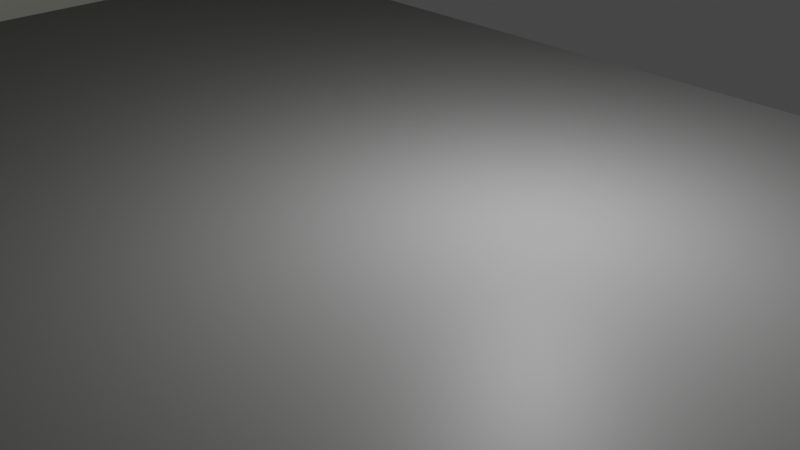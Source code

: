 # Source: Tunnel.blend  (saved by Blender 2.83.19; exported with 4.5.12 LTS)
import bpy
from mathutils import Matrix  # noqa: F401  (used for matrix-valued properties, if any)

bpy.ops.wm.read_factory_settings(use_empty=True)
scene = bpy.context.scene
scene.name = 'Scene'

# ---- collections
col_collection = bpy.data.collections.new('Collection'); scene.collection.children.link(col_collection)

# ---- materials (node trees are filled in below, after node groups)
mat_material = bpy.data.materials.new('Material')
mat_material.alpha_threshold = 0.0
mat_material.use_transparent_shadow = False
mat_material.line_color = (0.0, 0.0, 0.0, 1.0)
mat_material_001 = bpy.data.materials.new('Material.001')
mat_material_001.use_transparent_shadow = False

# ---- material node trees
mat_material.use_nodes = True; mat_material.node_tree.nodes.clear()
_N = mat_material.node_tree.nodes; _L = mat_material.node_tree.links
n0 = _N.new('ShaderNodeOutputMaterial'); n0.name = 'Material Output'; n0.location = (300, 0)
n1 = _N.new('ShaderNodeBsdfPrincipled'); n1.name = 'Asphalt Old'; n1.location = (0, 0)
n1.inputs[0].default_value = (0.12, 0.12, 0.12, 1.0)
n1.inputs[2].default_value = 0.55
n1.inputs[3].default_value = 1.45
n1.inputs[13].default_value = 0.25
n1.inputs[27].default_value = (0.0, 0.0, 0.0, 1.0)
n1.inputs[28].default_value = 1.0
_L.new(n1.outputs[0], n0.inputs[0])
n0.is_active_output = True
mat_material_001.use_nodes = True; mat_material_001.node_tree.nodes.clear()
_N = mat_material_001.node_tree.nodes; _L = mat_material_001.node_tree.links
n0 = _N.new('ShaderNodeOutputMaterial'); n0.name = 'Material Output'; n0.location = (300, 0)
n1 = _N.new('ShaderNodeBsdfPrincipled'); n1.name = 'Concrete'; n1.location = (0, 0)
n1.inputs[0].default_value = (0.231, 0.231, 0.202, 1.0)
n1.inputs[2].default_value = 0.74
n1.inputs[3].default_value = 1.45
n1.inputs[13].default_value = 1.2
n1.inputs[27].default_value = (0.0, 0.0, 0.0, 1.0)
n1.inputs[28].default_value = 1.0
_L.new(n1.outputs[0], n0.inputs[0])
n0.is_active_output = True

# ---- world
world_world = bpy.data.worlds.new('World'); scene.world = world_world
world_world.use_nodes = True; world_world.node_tree.nodes.clear()
_N = world_world.node_tree.nodes; _L = world_world.node_tree.links
n0 = _N.new('ShaderNodeOutputWorld'); n0.name = 'World Output'; n0.location = (300, 300)
n1 = _N.new('ShaderNodeBackground'); n1.name = 'Background'; n1.location = (10, 300)
n1.inputs[0].default_value = (0.05088, 0.05088, 0.05088, 1.0)
_L.new(n1.outputs[0], n0.inputs[0])
n0.is_active_output = True
world_world.color = (0.05088, 0.05088, 0.05088)
world_world.use_sun_shadow = False
world_world.sun_shadow_jitter_overblur = 0.0

# ---- cameras
cam_camera = bpy.data.cameras.new('Camera')
cam_camera.clip_end = 100.0
cam_camera.ortho_scale = 7.314

# ---- lights
light_light = bpy.data.lights.new('Light', 'POINT')
light_light.transmission_factor = 0.0
light_light.energy = 1000.0
light_light.shadow_soft_size = 0.1
light_light.shadow_maximum_resolution = 0.006
light_light.use_absolute_resolution = True

# ---- meshes
me_cube = bpy.data.meshes.new('Cube')
me_cube.from_pydata([(1.0, 1.0, 1.0), (1.0, 1.0, -1.0), (1.0, -1.0, 1.0), (1.0, -1.0, -1.0), (-1.0, 1.0, 1.0), (-1.0, 1.0, -1.0), (-1.0, -1.0, 1.0), (-1.0, -1.0, -1.0), (0.0, -1.0, 1.0), (0.0, 1.0, 1.0), (-0.5, -1.0, 1.0), (-0.5, 1.0, 1.0), (0.5, 1.0, 1.0), (0.5, -1.0, 1.0), (-0.00625, 1.0, 1.0), (-0.00625, -1.0, 1.0), (0.00625, -1.0, 1.0), (0.00625, 1.0, 1.0), (0.03094, 1.0, 1.0), (0.03094, -1.0, 1.0), (-0.03094, -1.0, 1.0), (-0.03094, 1.0, 1.0)], [], [(11, 4, 6, 10), (3, 2, 13, 19, 16, 8, 15, 20, 10, 6, 7), (7, 6, 4, 5), (5, 1, 3, 7), (1, 0, 2, 3), (5, 4, 11, 21, 14, 9, 17, 18, 12, 0, 1), (17, 14, 15, 16), (21, 11, 10, 20), (0, 12, 13, 2), (14, 21, 20, 15), (18, 17, 16, 19), (12, 18, 19, 13)])
_uv = me_cube.uv_layers.new(name='UVMap')
_uv.uv.foreach_set('vector', [0.8125, 0.5, 0.875, 0.5, 0.875, 0.75, 0.8125, 0.75, 0.375, 0.75, 0.625, 0.75, 0.625, 0.8125, 0.625, 0.8711, 0.625, 0.8742, 0.625, 0.875, 0.625, 0.8758, 0.625, 0.8789, 0.625, 0.9375, 0.625, 1.0, 0.375, 1.0, 0.375, 0.0, 0.625, 0.0, 0.625, 0.25, 0.375, 0.25, 0.125, 0.5, 0.375, 0.5, 0.375, 0.75, 0.125, 0.75, 0.375, 0.5, 0.625, 0.5, 0.625, 0.75, 0.375, 0.75, 0.375, 0.25, 0.625, 0.25, 0.625, 0.3125, 0.625, 0.3711, 0.625, 0.3742, 0.625, 0.375, 0.625, 0.3758, 0.625, 0.3789, 0.625, 0.4375, 0.625, 0.5, 0.375, 0.5, 0.7492, 0.5, 0.7508, 0.5, 0.7508, 0.75, 0.7492, 0.75, 0.7539, 0.5, 0.8125, 0.5, 0.8125, 0.75, 0.7539, 0.75, 0.625, 0.5, 0.6875, 0.5, 0.6875, 0.75, 0.625, 0.75, 0.7508, 0.5, 0.7539, 0.5, 0.7539, 0.75, 0.7508, 0.75, 0.7461, 0.5, 0.7492, 0.5, 0.7492, 0.75, 0.7461, 0.75, 0.6875, 0.5, 0.7461, 0.5, 0.7461, 0.75, 0.6875, 0.75])
me_cube.materials.append(mat_material)
me_cube.use_remesh_preserve_volume = False
me_cube.use_remesh_preserve_attributes = False
me_cube.use_mirror_vertex_groups = False
me_cube.update()
me_cylinder_003 = bpy.data.meshes.new('Cylinder.003')
me_cylinder_003.from_pydata([(0.0, 0.95, 1.0), (0.0, 1.0, -1.0), (0.0, 1.0, 1.0), (0.09802, 0.9952, -1.0), (0.09802, 0.9952, 1.0), (0.1951, 0.9808, -1.0), (0.1951, 0.9808, 1.0), (0.2903, 0.9569, -1.0), (0.2903, 0.9569, 1.0), (0.3827, 0.9239, -1.0), (0.3827, 0.9239, 1.0), (0.4714, 0.8819, -1.0), (0.4714, 0.8819, 1.0), (0.5556, 0.8315, -1.0), (0.5556, 0.8315, 1.0), (0.6344, 0.773, -1.0), (0.6344, 0.773, 1.0), (0.7071, 0.7071, -1.0), (0.7071, 0.7071, 1.0), (0.773, 0.6344, -1.0), (0.773, 0.6344, 1.0), (0.8315, 0.5556, -1.0), (0.8315, 0.5556, 1.0), (0.8819, 0.4714, -1.0), (0.8819, 0.4714, 1.0), (0.9239, 0.3827, -1.0), (0.9239, 0.3827, 1.0), (0.9569, 0.2903, -1.0), (0.9569, 0.2903, 1.0), (0.9808, 0.1951, -1.0), (0.9808, 0.1951, 1.0), (0.9952, 0.09802, -1.0), (0.9952, 0.09802, 1.0), (1.0, -1.629e-07, -1.0), (1.0, -1.629e-07, 1.0), (-1.0, -4.649e-07, -1.0), (-1.0, -4.649e-07, 1.0), (-0.9952, 0.09802, -1.0), (-0.9952, 0.09802, 1.0), (-0.9808, 0.1951, -1.0), (-0.9808, 0.1951, 1.0), (-0.9569, 0.2903, -1.0), (-0.9569, 0.2903, 1.0), (-0.9239, 0.3827, -1.0), (-0.9239, 0.3827, 1.0), (-0.8819, 0.4714, -1.0), (-0.8819, 0.4714, 1.0), (-0.8315, 0.5556, -1.0), (-0.8315, 0.5556, 1.0), (-0.773, 0.6344, -1.0), (-0.773, 0.6344, 1.0), (-0.7071, 0.7071, -1.0), (-0.7071, 0.7071, 1.0), (-0.6344, 0.773, -1.0), (-0.6344, 0.773, 1.0), (-0.5556, 0.8315, -1.0), (-0.5556, 0.8315, 1.0), (-0.4714, 0.8819, -1.0), (-0.4714, 0.8819, 1.0), (-0.3827, 0.9239, -1.0), (-0.3827, 0.9239, 1.0), (-0.2903, 0.9569, -1.0), (-0.2903, 0.9569, 1.0), (-0.1951, 0.9808, -1.0), (-0.1951, 0.9808, 1.0), (-0.09802, 0.9952, -1.0), (-0.09802, 0.9952, 1.0), (0.09312, 0.9454, -1.0), (0.0, 0.95, -1.0), (0.1853, 0.9317, -1.0), (0.2758, 0.9091, -1.0), (0.3635, 0.8777, -1.0), (0.4478, 0.8378, -1.0), (0.5278, 0.7899, -1.0), (0.6027, 0.7344, -1.0), (0.6718, 0.6718, -1.0), (0.7344, 0.6027, -1.0), (0.7899, 0.5278, -1.0), (0.8378, 0.4478, -1.0), (0.8777, 0.3635, -1.0), (0.9091, 0.2758, -1.0), (0.9317, 0.1853, -1.0), (0.9454, 0.09312, -1.0), (0.95, -1.548e-07, -1.0), (-0.95, -4.417e-07, -1.0), (-0.9454, 0.09312, -1.0), (-0.9317, 0.1853, -1.0), (-0.9091, 0.2758, -1.0), (-0.8777, 0.3635, -1.0), (-0.8378, 0.4478, -1.0), (-0.7899, 0.5278, -1.0), (-0.7344, 0.6027, -1.0), (-0.6718, 0.6718, -1.0), (-0.6027, 0.7344, -1.0), (-0.5278, 0.7899, -1.0), (-0.4478, 0.8378, -1.0), (-0.3636, 0.8777, -1.0), (-0.2758, 0.9091, -1.0), (-0.1853, 0.9317, -1.0), (-0.09312, 0.9454, -1.0), (0.09312, 0.9454, 1.0), (0.1853, 0.9317, 1.0), (0.2758, 0.9091, 1.0), (0.3635, 0.8777, 1.0), (0.4478, 0.8378, 1.0), (0.5278, 0.7899, 1.0), (0.6027, 0.7344, 1.0), (0.6718, 0.6718, 1.0), (0.7344, 0.6027, 1.0), (0.7899, 0.5278, 1.0), (0.8378, 0.4478, 1.0), (0.8777, 0.3635, 1.0), (0.9091, 0.2758, 1.0), (0.9317, 0.1853, 1.0), (0.9454, 0.09312, 1.0), (0.95, -1.548e-07, 1.0), (-0.95, -4.417e-07, 1.0), (-0.9454, 0.09312, 1.0), (-0.9317, 0.1853, 1.0), (-0.9091, 0.2758, 1.0), (-0.8777, 0.3635, 1.0), (-0.8378, 0.4478, 1.0), (-0.7899, 0.5278, 1.0), (-0.7344, 0.6027, 1.0), (-0.6718, 0.6718, 1.0), (-0.6027, 0.7344, 1.0), (-0.5278, 0.7899, 1.0), (-0.4478, 0.8378, 1.0), (-0.3636, 0.8777, 1.0), (-0.2758, 0.9091, 1.0), (-0.1853, 0.9317, 1.0), (-0.09312, 0.9454, 1.0)], [], [(68, 1, 3, 67), (100, 4, 2, 0), (1, 2, 4, 3), (67, 3, 5, 69), (101, 6, 4, 100), (3, 4, 6, 5), (69, 5, 7, 70), (102, 8, 6, 101), (5, 6, 8, 7), (70, 7, 9, 71), (103, 10, 8, 102), (7, 8, 10, 9), (71, 9, 11, 72), (104, 12, 10, 103), (9, 10, 12, 11), (72, 11, 13, 73), (105, 14, 12, 104), (11, 12, 14, 13), (73, 13, 15, 74), (106, 16, 14, 105), (13, 14, 16, 15), (74, 15, 17, 75), (107, 18, 16, 106), (15, 16, 18, 17), (75, 17, 19, 76), (108, 20, 18, 107), (17, 18, 20, 19), (76, 19, 21, 77), (109, 22, 20, 108), (19, 20, 22, 21), (77, 21, 23, 78), (110, 24, 22, 109), (21, 22, 24, 23), (78, 23, 25, 79), (111, 26, 24, 110), (23, 24, 26, 25), (79, 25, 27, 80), (112, 28, 26, 111), (25, 26, 28, 27), (80, 27, 29, 81), (113, 30, 28, 112), (27, 28, 30, 29), (81, 29, 31, 82), (114, 32, 30, 113), (29, 30, 32, 31), (82, 31, 33, 83), (115, 34, 32, 114), (31, 32, 34, 33), (84, 35, 37, 85), (117, 38, 36, 116), (35, 36, 38, 37), (85, 37, 39, 86), (118, 40, 38, 117), (37, 38, 40, 39), (86, 39, 41, 87), (119, 42, 40, 118), (39, 40, 42, 41), (87, 41, 43, 88), (120, 44, 42, 119), (41, 42, 44, 43), (88, 43, 45, 89), (121, 46, 44, 120), (43, 44, 46, 45), (89, 45, 47, 90), (122, 48, 46, 121), (45, 46, 48, 47), (90, 47, 49, 91), (123, 50, 48, 122), (47, 48, 50, 49), (91, 49, 51, 92), (124, 52, 50, 123), (49, 50, 52, 51), (92, 51, 53, 93), (125, 54, 52, 124), (51, 52, 54, 53), (93, 53, 55, 94), (126, 56, 54, 125), (53, 54, 56, 55), (94, 55, 57, 95), (127, 58, 56, 126), (55, 56, 58, 57), (95, 57, 59, 96), (128, 60, 58, 127), (57, 58, 60, 59), (96, 59, 61, 97), (129, 62, 60, 128), (59, 60, 62, 61), (97, 61, 63, 98), (130, 64, 62, 129), (61, 62, 64, 63), (98, 63, 65, 99), (131, 66, 64, 130), (63, 64, 66, 65), (99, 65, 1, 68), (0, 2, 66, 131), (65, 66, 2, 1), (117, 116, 84, 85), (117, 85, 86, 118), (86, 87, 119, 118), (87, 88, 120, 119), (88, 89, 121, 120), (89, 90, 122, 121), (90, 91, 123, 122), (91, 92, 124, 123), (92, 93, 125, 124), (93, 94, 126, 125), (94, 95, 127, 126), (95, 96, 128, 127), (96, 97, 129, 128), (97, 98, 130, 129), (98, 99, 131, 130), (99, 68, 0, 131), (68, 67, 100, 0), (67, 69, 101, 100), (69, 70, 102, 101), (70, 71, 103, 102), (71, 72, 104, 103), (72, 73, 105, 104), (73, 74, 106, 105), (74, 75, 107, 106), (75, 76, 108, 107), (76, 77, 109, 108), (77, 78, 110, 109), (78, 79, 111, 110), (79, 80, 112, 111), (80, 81, 113, 112), (81, 82, 114, 113), (82, 83, 115, 114)])
_uv = me_cylinder_003.uv_layers.new(name='UVMap')
_uv.uv.foreach_set('vector', [0.75, 0.478, 0.75, 0.49, 0.7735, 0.4888, 0.7723, 0.4769, 0.2723, 0.4769, 0.2735, 0.4888, 0.25, 0.49, 0.25, 0.478, 1.0, 0.5, 1.0, 1.0, 0.9844, 1.0, 0.9844, 0.5, 0.7723, 0.4769, 0.7735, 0.4888, 0.7968, 0.4854, 0.7945, 0.4736, 0.2945, 0.4736, 0.2968, 0.4854, 0.2735, 0.4888, 0.2723, 0.4769, 0.9844, 0.5, 0.9844, 1.0, 0.9688, 1.0, 0.9688, 0.5, 0.7945, 0.4736, 0.7968, 0.4854, 0.8197, 0.4797, 0.8162, 0.4682, 0.3162, 0.4682, 0.3197, 0.4797, 0.2968, 0.4854, 0.2945, 0.4736, 0.9688, 0.5, 0.9688, 1.0, 0.9531, 1.0, 0.9531, 0.5, 0.8162, 0.4682, 0.8197, 0.4797, 0.8418, 0.4717, 0.8373, 0.4606, 0.3373, 0.4606, 0.3418, 0.4717, 0.3197, 0.4797, 0.3162, 0.4682, 0.9531, 0.5, 0.9531, 1.0, 0.9375, 1.0, 0.9375, 0.5, 0.8373, 0.4606, 0.8418, 0.4717, 0.8631, 0.4617, 0.8575, 0.4511, 0.3575, 0.4511, 0.3631, 0.4617, 0.3418, 0.4717, 0.3373, 0.4606, 0.9375, 0.5, 0.9375, 1.0, 0.9219, 1.0, 0.9219, 0.5, 0.8575, 0.4511, 0.8631, 0.4617, 0.8833, 0.4496, 0.8767, 0.4396, 0.3767, 0.4396, 0.3833, 0.4496, 0.3631, 0.4617, 0.3575, 0.4511, 0.9219, 0.5, 0.9219, 1.0, 0.9062, 1.0, 0.9062, 0.5, 0.8767, 0.4396, 0.8833, 0.4496, 0.9023, 0.4355, 0.8946, 0.4262, 0.3946, 0.4262, 0.4023, 0.4355, 0.3833, 0.4496, 0.3767, 0.4396, 0.9062, 0.5, 0.9062, 1.0, 0.8906, 1.0, 0.8906, 0.5, 0.8946, 0.4262, 0.9023, 0.4355, 0.9197, 0.4197, 0.9112, 0.4112, 0.4112, 0.4112, 0.4197, 0.4197, 0.4023, 0.4355, 0.3946, 0.4262, 0.8906, 0.5, 0.8906, 1.0, 0.875, 1.0, 0.875, 0.5, 0.9112, 0.4112, 0.9197, 0.4197, 0.9355, 0.4023, 0.9262, 0.3946, 0.4262, 0.3946, 0.4355, 0.4023, 0.4197, 0.4197, 0.4112, 0.4112, 0.875, 0.5, 0.875, 1.0, 0.8594, 1.0, 0.8594, 0.5, 0.9262, 0.3946, 0.9355, 0.4023, 0.9496, 0.3833, 0.9396, 0.3767, 0.4396, 0.3767, 0.4496, 0.3833, 0.4355, 0.4023, 0.4262, 0.3946, 0.8594, 0.5, 0.8594, 1.0, 0.8438, 1.0, 0.8438, 0.5, 0.9396, 0.3767, 0.9496, 0.3833, 0.9617, 0.3631, 0.9511, 0.3575, 0.4511, 0.3575, 0.4617, 0.3631, 0.4496, 0.3833, 0.4396, 0.3767, 0.8438, 0.5, 0.8438, 1.0, 0.8281, 1.0, 0.8281, 0.5, 0.9511, 0.3575, 0.9617, 0.3631, 0.9717, 0.3418, 0.9606, 0.3373, 0.4606, 0.3373, 0.4717, 0.3418, 0.4617, 0.3631, 0.4511, 0.3575, 0.8281, 0.5, 0.8281, 1.0, 0.8125, 1.0, 0.8125, 0.5, 0.9606, 0.3373, 0.9717, 0.3418, 0.9797, 0.3197, 0.9682, 0.3162, 0.4682, 0.3162, 0.4797, 0.3197, 0.4717, 0.3418, 0.4606, 0.3373, 0.8125, 0.5, 0.8125, 1.0, 0.7969, 1.0, 0.7969, 0.5, 0.9682, 0.3162, 0.9797, 0.3197, 0.9854, 0.2968, 0.9736, 0.2945, 0.4736, 0.2945, 0.4854, 0.2968, 0.4797, 0.3197, 0.4682, 0.3162, 0.7969, 0.5, 0.7969, 1.0, 0.7812, 1.0, 0.7812, 0.5, 0.9736, 0.2945, 0.9854, 0.2968, 0.9888, 0.2735, 0.9769, 0.2723, 0.4769, 0.2723, 0.4888, 0.2735, 0.4854, 0.2968, 0.4736, 0.2945, 0.7812, 0.5, 0.7812, 1.0, 0.7656, 1.0, 0.7656, 0.5, 0.9769, 0.2723, 0.9888, 0.2735, 0.99, 0.25, 0.978, 0.25, 0.478, 0.25, 0.49, 0.25, 0.4888, 0.2735, 0.4769, 0.2723, 0.7656, 0.5, 0.7656, 1.0, 0.75, 1.0, 0.75, 0.5, 0.522, 0.25, 0.51, 0.25, 0.5112, 0.2735, 0.5231, 0.2723, 0.0231, 0.2723, 0.01116, 0.2735, 0.01, 0.25, 0.022, 0.25, 0.25, 0.5, 0.25, 1.0, 0.2344, 1.0, 0.2344, 0.5, 0.5231, 0.2723, 0.5112, 0.2735, 0.5146, 0.2968, 0.5264, 0.2945, 0.02638, 0.2945, 0.01461, 0.2968, 0.01116, 0.2735, 0.0231, 0.2723, 0.2344, 0.5, 0.2344, 1.0, 0.2188, 1.0, 0.2188, 0.5, 0.5264, 0.2945, 0.5146, 0.2968, 0.5203, 0.3197, 0.5318, 0.3162, 0.03182, 0.3162, 0.02033, 0.3197, 0.01461, 0.2968, 0.02638, 0.2945, 0.2188, 0.5, 0.2188, 1.0, 0.2031, 1.0, 0.2031, 0.5, 0.5318, 0.3162, 0.5203, 0.3197, 0.5283, 0.3418, 0.5394, 0.3373, 0.03936, 0.3373, 0.02827, 0.3418, 0.02033, 0.3197, 0.03182, 0.3162, 0.2031, 0.5, 0.2031, 1.0, 0.1875, 1.0, 0.1875, 0.5, 0.5394, 0.3373, 0.5283, 0.3418, 0.5383, 0.3631, 0.5489, 0.3575, 0.04892, 0.3575, 0.03834, 0.3631, 0.02827, 0.3418, 0.03936, 0.3373, 0.1875, 0.5, 0.1875, 1.0, 0.1719, 1.0, 0.1719, 0.5, 0.5489, 0.3575, 0.5383, 0.3631, 0.5504, 0.3833, 0.5604, 0.3767, 0.06042, 0.3767, 0.05045, 0.3833, 0.03834, 0.3631, 0.04892, 0.3575, 0.1719, 0.5, 0.1719, 1.0, 0.1562, 1.0, 0.1562, 0.5, 0.5604, 0.3767, 0.5504, 0.3833, 0.5645, 0.4023, 0.5738, 0.3946, 0.07375, 0.3946, 0.06448, 0.4023, 0.05045, 0.3833, 0.06042, 0.3767, 0.1562, 0.5, 0.1562, 1.0, 0.1406, 1.0, 0.1406, 0.5, 0.5738, 0.3946, 0.5645, 0.4023, 0.5803, 0.4197, 0.5888, 0.4112, 0.08878, 0.4112, 0.08029, 0.4197, 0.06448, 0.4023, 0.07375, 0.3946, 0.1406, 0.5, 0.1406, 1.0, 0.125, 1.0, 0.125, 0.5, 0.5888, 0.4112, 0.5803, 0.4197, 0.5977, 0.4355, 0.6054, 0.4262, 0.1054, 0.4262, 0.09775, 0.4355, 0.08029, 0.4197, 0.08878, 0.4112, 0.125, 0.5, 0.125, 1.0, 0.1094, 1.0, 0.1094, 0.5, 0.6054, 0.4262, 0.5977, 0.4355, 0.6167, 0.4496, 0.6233, 0.4396, 0.1233, 0.4396, 0.1167, 0.4496, 0.09775, 0.4355, 0.1054, 0.4262, 0.1094, 0.5, 0.1094, 1.0, 0.09375, 1.0, 0.09375, 0.5, 0.6233, 0.4396, 0.6167, 0.4496, 0.6369, 0.4617, 0.6425, 0.4511, 0.1425, 0.4511, 0.1369, 0.4617, 0.1167, 0.4496, 0.1233, 0.4396, 0.09375, 0.5, 0.09375, 1.0, 0.07812, 1.0, 0.07812, 0.5, 0.6425, 0.4511, 0.6369, 0.4617, 0.6582, 0.4717, 0.6627, 0.4606, 0.1627, 0.4606, 0.1582, 0.4717, 0.1369, 0.4617, 0.1425, 0.4511, 0.07812, 0.5, 0.07812, 1.0, 0.0625, 1.0, 0.0625, 0.5, 0.6627, 0.4606, 0.6582, 0.4717, 0.6803, 0.4797, 0.6838, 0.4682, 0.1838, 0.4682, 0.1803, 0.4797, 0.1582, 0.4717, 0.1627, 0.4606, 0.0625, 0.5, 0.0625, 1.0, 0.04688, 1.0, 0.04688, 0.5, 0.6838, 0.4682, 0.6803, 0.4797, 0.7032, 0.4854, 0.7055, 0.4736, 0.2055, 0.4736, 0.2032, 0.4854, 0.1803, 0.4797, 0.1838, 0.4682, 0.04688, 0.5, 0.04688, 1.0, 0.03125, 1.0, 0.03125, 0.5, 0.7055, 0.4736, 0.7032, 0.4854, 0.7265, 0.4888, 0.7277, 0.4769, 0.2277, 0.4769, 0.2265, 0.4888, 0.2032, 0.4854, 0.2055, 0.4736, 0.03125, 0.5, 0.03125, 1.0, 0.01562, 1.0, 0.01562, 0.5, 0.7277, 0.4769, 0.7265, 0.4888, 0.75, 0.49, 0.75, 0.478, 0.25, 0.478, 0.25, 0.49, 0.2265, 0.4888, 0.2277, 0.4769, 0.01562, 0.5, 0.01562, 1.0, 0.0, 1.0, 0.0, 0.5, 0.0231, 0.2723, 0.022, 0.25, 0.522, 0.25, 0.5231, 0.2723, 0.0231, 0.2723, 0.5231, 0.2723, 0.5264, 0.2945, 0.02638, 0.2945, 0.5264, 0.2945, 0.5318, 0.3162, 0.03182, 0.3162, 0.02638, 0.2945, 0.5318, 0.3162, 0.5394, 0.3373, 0.03936, 0.3373, 0.03182, 0.3162, 0.5394, 0.3373, 0.5489, 0.3575, 0.04892, 0.3575, 0.03936, 0.3373, 0.5489, 0.3575, 0.5604, 0.3767, 0.06042, 0.3767, 0.04892, 0.3575, 0.5604, 0.3767, 0.5738, 0.3946, 0.07375, 0.3946, 0.06042, 0.3767, 0.5738, 0.3946, 0.5888, 0.4112, 0.08878, 0.4112, 0.07375, 0.3946, 0.5888, 0.4112, 0.6054, 0.4262, 0.1054, 0.4262, 0.08878, 0.4112, 0.6054, 0.4262, 0.6233, 0.4396, 0.1233, 0.4396, 0.1054, 0.4262, 0.6233, 0.4396, 0.6425, 0.4511, 0.1425, 0.4511, 0.1233, 0.4396, 0.6425, 0.4511, 0.6627, 0.4606, 0.1627, 0.4606, 0.1425, 0.4511, 0.6627, 0.4606, 0.6838, 0.4682, 0.1838, 0.4682, 0.1627, 0.4606, 0.6838, 0.4682, 0.7055, 0.4736, 0.2055, 0.4736, 0.1838, 0.4682, 0.7055, 0.4736, 0.7277, 0.4769, 0.2277, 0.4769, 0.2055, 0.4736, 0.7277, 0.4769, 0.75, 0.478, 0.25, 0.478, 0.2277, 0.4769, 0.75, 0.478, 0.7723, 0.4769, 0.2723, 0.4769, 0.25, 0.478, 0.7723, 0.4769, 0.7945, 0.4736, 0.2945, 0.4736, 0.2723, 0.4769, 0.7945, 0.4736, 0.8162, 0.4682, 0.3162, 0.4682, 0.2945, 0.4736, 0.8162, 0.4682, 0.8373, 0.4606, 0.3373, 0.4606, 0.3162, 0.4682, 0.8373, 0.4606, 0.8575, 0.4511, 0.3575, 0.4511, 0.3373, 0.4606, 0.8575, 0.4511, 0.8767, 0.4396, 0.3767, 0.4396, 0.3575, 0.4511, 0.8767, 0.4396, 0.8946, 0.4262, 0.3946, 0.4262, 0.3767, 0.4396, 0.8946, 0.4262, 0.9112, 0.4112, 0.4112, 0.4112, 0.3946, 0.4262, 0.9112, 0.4112, 0.9262, 0.3946, 0.4262, 0.3946, 0.4112, 0.4112, 0.9262, 0.3946, 0.9396, 0.3767, 0.4396, 0.3767, 0.4262, 0.3946, 0.9396, 0.3767, 0.9511, 0.3575, 0.4511, 0.3575, 0.4396, 0.3767, 0.9511, 0.3575, 0.9606, 0.3373, 0.4606, 0.3373, 0.4511, 0.3575, 0.9606, 0.3373, 0.9682, 0.3162, 0.4682, 0.3162, 0.4606, 0.3373, 0.9682, 0.3162, 0.9736, 0.2945, 0.4736, 0.2945, 0.4682, 0.3162, 0.9736, 0.2945, 0.9769, 0.2723, 0.4769, 0.2723, 0.4736, 0.2945, 0.9769, 0.2723, 0.978, 0.25, 0.478, 0.25, 0.4769, 0.2723])
me_cylinder_003.materials.append(mat_material_001)
me_cylinder_003.use_remesh_fix_poles = True
me_cylinder_003.use_remesh_preserve_attributes = False
me_cylinder_003.use_mirror_vertex_groups = False
me_cylinder_003.update()

# ---- objects
ob_cube = bpy.data.objects.new('Cube', me_cube)
ob_light = bpy.data.objects.new('Light', light_light)
ob_camera = bpy.data.objects.new('Camera', cam_camera)
ob_cylinder = bpy.data.objects.new('Cylinder', me_cylinder_003)

# ---- transforms, parenting, visibility, modifiers, constraints
ob_cube.location = (0.0, 0.0, -0.1)
ob_cube.scale = (10.0, 5.636, 0.1)
ob_cube.lock_rotations_4d = False
ob_cube.empty_display_type = 'ARROWS'
ob_cube.lineart.crease_threshold = 0.0
ob_light.location = (1.034, 1.005, 2.672)
ob_light.rotation_euler = (0.6503, 0.05522, 1.866)
ob_light.lock_rotations_4d = False
ob_light.empty_display_type = 'ARROWS'
ob_light.color = (0.0, 0.0, 0.0, 0.0)
ob_light.lineart.crease_threshold = 0.0
ob_camera.location = (7.359, -6.926, 4.958)
ob_camera.rotation_euler = (1.109, 0.0, 0.8149)
ob_camera.lock_rotations_4d = False
ob_camera.empty_display_type = 'ARROWS'
ob_camera.color = (0.0, 0.0, 0.0, 0.0)
ob_camera.display_type = 'WIRE'
ob_camera.lineart.crease_threshold = 0.0
ob_cylinder.location = (0.0, 0.0, 0.0)
ob_cylinder.rotation_euler = (1.571, 0.0, 0.0)
ob_cylinder.scale = (10.0, 8.0, 5.636)
ob_cylinder.lineart.crease_threshold = 0.0

# ---- collection membership
col_collection.objects.link(ob_cube)
col_collection.objects.link(ob_light)
col_collection.objects.link(ob_camera)
col_collection.objects.link(ob_cylinder)

# ---- scene / render settings (as saved in the file)
scene.camera = ob_camera
scene.frame_start = 1; scene.frame_end = 250; scene.frame_set(0)
scene.render.engine = 'BLENDER_EEVEE_NEXT'
scene.cycles.use_denoising = False
scene.cycles.samples = 128
scene.cycles.sampling_pattern = 'TABULATED_SOBOL'
scene.cycles.use_adaptive_sampling = False
scene.cycles.use_light_tree = False
scene.view_settings.view_transform = 'Filmic'
bpy.context.view_layer.update()
